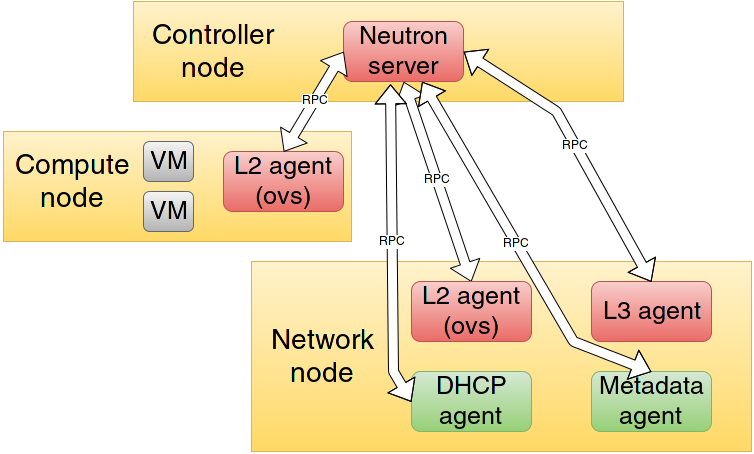

The diagram above was exported from draw.io. Its source (the exported page's mxGraphModel, read from the mxfile embedded in the PNG):
<mxGraphModel dx="1193" dy="648" grid="1" gridSize="10" guides="1" tooltips="1" connect="1" arrows="1" fold="1" page="1" pageScale="1" pageWidth="826" pageHeight="1169" background="#ffffff" math="0" shadow="0">
  <root>
    <mxCell id="0" />
    <mxCell id="1" parent="0" />
    <mxCell id="2" value="" style="whiteSpace=wrap;html=1;plain-yellow" parent="1" vertex="1">
      <mxGeometry x="170" y="60" width="490" height="100" as="geometry" />
    </mxCell>
    <mxCell id="3" value="&lt;font style=&quot;font-size: 28px&quot;&gt;Controller node&lt;br&gt;&lt;/font&gt;" style="text;html=1;strokeColor=none;fillColor=none;align=center;verticalAlign=middle;whiteSpace=wrap;overflow=hidden;" parent="1" vertex="1">
      <mxGeometry x="170" y="75" width="160" height="70" as="geometry" />
    </mxCell>
    <mxCell id="4" value="&lt;font style=&quot;font-size: 25px&quot;&gt;Neutron server&lt;/font&gt;&lt;br&gt;" style="rounded=1;whiteSpace=wrap;html=1;plain-red" parent="1" vertex="1">
      <mxGeometry x="380" y="80" width="120" height="60" as="geometry" />
    </mxCell>
    <mxCell id="5" value="" style="whiteSpace=wrap;html=1;plain-yellow" parent="1" vertex="1">
      <mxGeometry x="288" y="320" width="500" height="190" as="geometry" />
    </mxCell>
    <mxCell id="6" value="" style="whiteSpace=wrap;html=1;plain-yellow" parent="1" vertex="1">
      <mxGeometry x="40" y="190" width="348" height="110" as="geometry" />
    </mxCell>
    <mxCell id="9" value="&lt;font style=&quot;font-size: 25px&quot;&gt;DHCP agent&lt;/font&gt;&lt;br&gt;" style="rounded=1;whiteSpace=wrap;html=1;plain-green" parent="1" vertex="1">
      <mxGeometry x="448" y="430" width="120" height="60" as="geometry" />
    </mxCell>
    <mxCell id="10" value="&lt;font style=&quot;font-size: 25px&quot;&gt;Metadata agent&lt;/font&gt;&lt;br&gt;" style="rounded=1;whiteSpace=wrap;html=1;plain-green" parent="1" vertex="1">
      <mxGeometry x="628" y="430" width="120" height="60" as="geometry" />
    </mxCell>
    <mxCell id="11" value="&lt;font style=&quot;font-size: 28px&quot;&gt;Network node&lt;br&gt;&lt;/font&gt;" style="text;html=1;strokeColor=none;fillColor=none;align=center;verticalAlign=middle;whiteSpace=wrap;overflow=hidden;" parent="1" vertex="1">
      <mxGeometry x="288" y="380" width="142" height="70" as="geometry" />
    </mxCell>
    <mxCell id="14" value="&lt;font style=&quot;font-size: 28px&quot;&gt;Compute node&lt;br&gt;&lt;/font&gt;" style="text;html=1;strokeColor=none;fillColor=none;align=center;verticalAlign=middle;whiteSpace=wrap;overflow=hidden;" parent="1" vertex="1">
      <mxGeometry x="38" y="205" width="142" height="70" as="geometry" />
    </mxCell>
    <mxCell id="15" value="&lt;font style=&quot;font-size: 25px&quot;&gt;L2 agent (ovs)&lt;/font&gt;&lt;br&gt;" style="rounded=1;whiteSpace=wrap;html=1;plain-red" parent="1" vertex="1">
      <mxGeometry x="260" y="210" width="120" height="60" as="geometry" />
    </mxCell>
    <mxCell id="16" value="" style="shape=flexArrow;endArrow=classic;startArrow=classic;html=1;fillColor=#ffffff;strokeColor=#000000;exitX=0.5;exitY=0;entryX=0;entryY=0.5;" parent="1" source="15" target="4" edge="1">
      <mxGeometry width="50" height="50" relative="1" as="geometry">
        <mxPoint x="430" y="220" as="sourcePoint" />
        <mxPoint x="480" y="170" as="targetPoint" />
      </mxGeometry>
    </mxCell>
    <mxCell id="17" value="RPC" style="text;html=1;resizable=0;points=[];align=center;verticalAlign=middle;labelBackgroundColor=#ffffff;" parent="16" vertex="1" connectable="0">
      <mxGeometry x="0.027" relative="1" as="geometry">
        <mxPoint as="offset" />
      </mxGeometry>
    </mxCell>
    <mxCell id="18" value="" style="shape=flexArrow;endArrow=classic;startArrow=classic;html=1;fillColor=#ffffff;strokeColor=#000000;exitX=0.5;exitY=0;entryX=0.5;entryY=1;" parent="1" source="7" target="4" edge="1">
      <mxGeometry x="430" y="190" width="50" height="50" as="geometry">
        <mxPoint x="430" y="260" as="sourcePoint" />
        <mxPoint x="529.4000000000001" y="190" as="targetPoint" />
      </mxGeometry>
    </mxCell>
    <mxCell id="19" value="RPC" style="text;html=1;resizable=0;points=[];align=center;verticalAlign=middle;labelBackgroundColor=#ffffff;" parent="18" vertex="1" connectable="0">
      <mxGeometry x="0.027" relative="1" as="geometry">
        <mxPoint as="offset" />
      </mxGeometry>
    </mxCell>
    <mxCell id="22" value="" style="shape=flexArrow;endArrow=classic;startArrow=classic;html=1;fillColor=#ffffff;strokeColor=#000000;exitX=0;exitY=0.5;entryX=0.392;entryY=1.05;entryPerimeter=0;" parent="1" source="9" target="4" edge="1">
      <mxGeometry x="533" y="214" width="50" height="50" as="geometry">
        <mxPoint x="711" y="349" as="sourcePoint" />
        <mxPoint x="470" y="150" as="targetPoint" />
        <Array as="points">
          <mxPoint x="430" y="430" />
        </Array>
      </mxGeometry>
    </mxCell>
    <mxCell id="23" value="RPC" style="text;html=1;resizable=0;points=[];align=center;verticalAlign=middle;labelBackgroundColor=#ffffff;" parent="22" vertex="1" connectable="0">
      <mxGeometry x="0.027" relative="1" as="geometry">
        <mxPoint as="offset" />
      </mxGeometry>
    </mxCell>
    <mxCell id="7" value="&lt;font style=&quot;font-size: 25px&quot;&gt;L2 agent (ovs)&lt;/font&gt;&lt;br&gt;" style="rounded=1;whiteSpace=wrap;html=1;plain-red" parent="1" vertex="1">
      <mxGeometry x="448" y="340" width="120" height="60" as="geometry" />
    </mxCell>
    <mxCell id="24" value="" style="shape=flexArrow;endArrow=classic;startArrow=classic;html=1;fillColor=#ffffff;strokeColor=#000000;exitX=0.5;exitY=0;entryX=0.658;entryY=1;entryPerimeter=0;" parent="1" source="10" target="4" edge="1">
      <mxGeometry x="543" y="224" width="50" height="50" as="geometry">
        <mxPoint x="518" y="440" as="sourcePoint" />
        <mxPoint x="437" y="153" as="targetPoint" />
        <Array as="points">
          <mxPoint x="610" y="400" />
        </Array>
      </mxGeometry>
    </mxCell>
    <mxCell id="25" value="RPC" style="text;html=1;resizable=0;points=[];align=center;verticalAlign=middle;labelBackgroundColor=#ffffff;" parent="24" vertex="1" connectable="0">
      <mxGeometry x="0.027" relative="1" as="geometry">
        <mxPoint as="offset" />
      </mxGeometry>
    </mxCell>
    <mxCell id="8" value="&lt;font style=&quot;font-size: 25px&quot;&gt;L3 agent&lt;/font&gt;&lt;br&gt;" style="rounded=1;whiteSpace=wrap;html=1;plain-red" parent="1" vertex="1">
      <mxGeometry x="628" y="340" width="120" height="60" as="geometry" />
    </mxCell>
    <mxCell id="26" value="" style="shape=flexArrow;endArrow=classic;startArrow=classic;html=1;fillColor=#ffffff;strokeColor=#000000;exitX=0.5;exitY=0;entryX=1;entryY=0.5;" parent="1" source="8" target="4" edge="1">
      <mxGeometry x="583" y="175" width="50" height="50" as="geometry">
        <mxPoint x="761" y="310" as="sourcePoint" />
        <mxPoint x="520" y="111" as="targetPoint" />
        <Array as="points">
          <mxPoint x="593" y="170" />
        </Array>
      </mxGeometry>
    </mxCell>
    <mxCell id="27" value="RPC" style="text;html=1;resizable=0;points=[];align=center;verticalAlign=middle;labelBackgroundColor=#ffffff;" parent="26" vertex="1" connectable="0">
      <mxGeometry x="0.027" relative="1" as="geometry">
        <mxPoint as="offset" />
      </mxGeometry>
    </mxCell>
    <mxCell id="28" value="&lt;font style=&quot;font-size: 25px&quot;&gt;VM&lt;/font&gt;" style="rounded=1;whiteSpace=wrap;html=1;plain-gray" vertex="1" parent="1">
      <mxGeometry x="180" y="200" width="50" height="40" as="geometry" />
    </mxCell>
    <mxCell id="29" value="&lt;font style=&quot;font-size: 25px&quot;&gt;VM&lt;/font&gt;" style="rounded=1;whiteSpace=wrap;html=1;plain-gray" vertex="1" parent="1">
      <mxGeometry x="180" y="250" width="50" height="40" as="geometry" />
    </mxCell>
  </root>
</mxGraphModel>